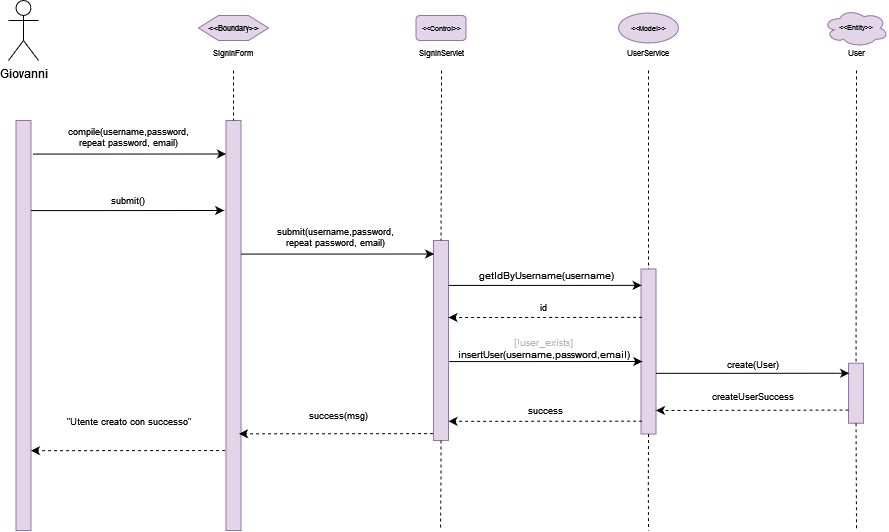

The diagram above was exported from draw.io. Its source (the exported page's mxGraphModel, read from the mxfile embedded in the PNG):
<mxGraphModel dx="308" dy="593" grid="1" gridSize="10" guides="1" tooltips="1" connect="1" arrows="1" fold="1" page="1" pageScale="1" pageWidth="827" pageHeight="1169" math="0" shadow="0">
  <root>
    <mxCell id="0" />
    <mxCell id="1" parent="0" />
    <mxCell id="6zgedMiXnLr29zdNhrRE-1" value="Giovanni" style="shape=umlActor;verticalLabelPosition=bottom;verticalAlign=top;html=1;outlineConnect=0;" vertex="1" parent="1">
      <mxGeometry x="1360" y="690" width="30" height="60" as="geometry" />
    </mxCell>
    <mxCell id="6zgedMiXnLr29zdNhrRE-2" value="" style="rounded=0;whiteSpace=wrap;html=1;fillColor=#e1d5e7;strokeColor=#9673a6;" vertex="1" parent="1">
      <mxGeometry x="1367.5" y="810" width="15" height="410" as="geometry" />
    </mxCell>
    <mxCell id="6zgedMiXnLr29zdNhrRE-3" value="" style="rounded=0;whiteSpace=wrap;html=1;fillColor=#e1d5e7;strokeColor=#9673a6;" vertex="1" parent="1">
      <mxGeometry x="1577.5" y="810" width="15" height="410" as="geometry" />
    </mxCell>
    <mxCell id="6zgedMiXnLr29zdNhrRE-4" value="" style="endArrow=none;dashed=1;html=1;rounded=0;fontSize=8;entryX=0.5;entryY=0;entryDx=0;entryDy=0;exitX=0.5;exitY=1;exitDx=0;exitDy=0;" edge="1" parent="1" target="6zgedMiXnLr29zdNhrRE-3">
      <mxGeometry width="50" height="50" relative="1" as="geometry">
        <mxPoint x="1585" y="760" as="sourcePoint" />
        <mxPoint x="1607.5" y="820" as="targetPoint" />
      </mxGeometry>
    </mxCell>
    <mxCell id="6zgedMiXnLr29zdNhrRE-5" value="&amp;lt;&amp;lt;Boundary&amp;gt;&amp;gt;" style="shape=hexagon;perimeter=hexagonPerimeter2;whiteSpace=wrap;html=1;fixedSize=1;fontSize=8;fillColor=#e1d5e7;strokeColor=#9673a6;" vertex="1" parent="1">
      <mxGeometry x="1550" y="705" width="70" height="25" as="geometry" />
    </mxCell>
    <mxCell id="6zgedMiXnLr29zdNhrRE-6" value="&lt;div&gt;SignInForm&lt;br&gt;&lt;/div&gt;" style="text;html=1;strokeColor=none;fillColor=none;align=center;verticalAlign=middle;whiteSpace=wrap;rounded=0;fontSize=8;" vertex="1" parent="1">
      <mxGeometry x="1570" y="735" width="30" height="15" as="geometry" />
    </mxCell>
    <mxCell id="6zgedMiXnLr29zdNhrRE-7" value="submit()" style="text;html=1;strokeColor=none;fillColor=none;align=center;verticalAlign=middle;whiteSpace=wrap;rounded=0;fontSize=9;" vertex="1" parent="1">
      <mxGeometry x="1420" y="880" width="120" height="20" as="geometry" />
    </mxCell>
    <mxCell id="6zgedMiXnLr29zdNhrRE-8" value="&amp;lt;&amp;lt;Control&amp;gt;&amp;gt;" style="rounded=1;whiteSpace=wrap;html=1;fontSize=7;fillColor=#e1d5e7;strokeColor=#9673a6;" vertex="1" parent="1">
      <mxGeometry x="1767.5" y="705" width="50" height="25" as="geometry" />
    </mxCell>
    <mxCell id="6zgedMiXnLr29zdNhrRE-9" value="SignInServlet" style="text;html=1;strokeColor=none;fillColor=none;align=center;verticalAlign=middle;whiteSpace=wrap;rounded=0;fontSize=8;" vertex="1" parent="1">
      <mxGeometry x="1777.5" y="735" width="30" height="15" as="geometry" />
    </mxCell>
    <mxCell id="6zgedMiXnLr29zdNhrRE-10" value="" style="rounded=0;whiteSpace=wrap;html=1;fillColor=#e1d5e7;strokeColor=#9673a6;" vertex="1" parent="1">
      <mxGeometry x="1785" y="930" width="15" height="200" as="geometry" />
    </mxCell>
    <mxCell id="6zgedMiXnLr29zdNhrRE-11" value="" style="endArrow=none;dashed=1;html=1;rounded=0;fontSize=8;entryX=0.5;entryY=0;entryDx=0;entryDy=0;" edge="1" parent="1" target="6zgedMiXnLr29zdNhrRE-10">
      <mxGeometry width="50" height="50" relative="1" as="geometry">
        <mxPoint x="1793" y="760" as="sourcePoint" />
        <mxPoint x="1837.5" y="833.5" as="targetPoint" />
      </mxGeometry>
    </mxCell>
    <mxCell id="6zgedMiXnLr29zdNhrRE-12" value="&amp;lt;&amp;lt;Model&amp;gt;&amp;gt;" style="ellipse;whiteSpace=wrap;html=1;fontSize=7;fillColor=#e1d5e7;strokeColor=#9673a6;" vertex="1" parent="1">
      <mxGeometry x="1970" y="702.5" width="60" height="30" as="geometry" />
    </mxCell>
    <mxCell id="6zgedMiXnLr29zdNhrRE-13" value="&lt;font color=&quot;#B3B3B3&quot;&gt;[!user_exists] &lt;/font&gt;insertUser(username,password,email)" style="text;html=1;strokeColor=none;fillColor=none;align=center;verticalAlign=middle;whiteSpace=wrap;rounded=0;fontSize=10;" vertex="1" parent="1">
      <mxGeometry x="1798.75" y="1023.75" width="192.5" height="29" as="geometry" />
    </mxCell>
    <mxCell id="6zgedMiXnLr29zdNhrRE-14" value="" style="rounded=0;whiteSpace=wrap;html=1;fillColor=#e1d5e7;strokeColor=#9673a6;" vertex="1" parent="1">
      <mxGeometry x="1992.5" y="958.5" width="15" height="165" as="geometry" />
    </mxCell>
    <mxCell id="6zgedMiXnLr29zdNhrRE-15" value="" style="endArrow=none;dashed=1;html=1;rounded=0;fontSize=8;entryX=0.5;entryY=0;entryDx=0;entryDy=0;" edge="1" parent="1" target="6zgedMiXnLr29zdNhrRE-14">
      <mxGeometry width="50" height="50" relative="1" as="geometry">
        <mxPoint x="2000" y="760" as="sourcePoint" />
        <mxPoint x="2022.5" y="858.5" as="targetPoint" />
      </mxGeometry>
    </mxCell>
    <mxCell id="6zgedMiXnLr29zdNhrRE-16" value="UserService" style="text;html=1;strokeColor=none;fillColor=none;align=center;verticalAlign=middle;whiteSpace=wrap;rounded=0;fontSize=8;" vertex="1" parent="1">
      <mxGeometry x="1985" y="735" width="30" height="15" as="geometry" />
    </mxCell>
    <mxCell id="6zgedMiXnLr29zdNhrRE-17" value="&lt;font style=&quot;font-size: 9px;&quot;&gt;create(User)&lt;/font&gt;" style="text;html=1;strokeColor=none;fillColor=none;align=center;verticalAlign=middle;whiteSpace=wrap;rounded=0;fontSize=9;" vertex="1" parent="1">
      <mxGeometry x="2010" y="1043.75" width="190" height="20" as="geometry" />
    </mxCell>
    <mxCell id="6zgedMiXnLr29zdNhrRE-18" value="&amp;lt;&amp;lt;Entity&amp;gt;&amp;gt;" style="ellipse;shape=cloud;whiteSpace=wrap;html=1;fontSize=7;fillColor=#e1d5e7;strokeColor=#9673a6;" vertex="1" parent="1">
      <mxGeometry x="2175" y="698.5899999999999" width="65" height="37.82" as="geometry" />
    </mxCell>
    <mxCell id="6zgedMiXnLr29zdNhrRE-19" value="" style="rounded=0;whiteSpace=wrap;html=1;fillColor=#e1d5e7;strokeColor=#9673a6;" vertex="1" parent="1">
      <mxGeometry x="2200" y="1052.75" width="15" height="60" as="geometry" />
    </mxCell>
    <mxCell id="6zgedMiXnLr29zdNhrRE-20" value="" style="endArrow=none;dashed=1;html=1;rounded=0;fontSize=8;entryX=0.5;entryY=0;entryDx=0;entryDy=0;" edge="1" parent="1" target="6zgedMiXnLr29zdNhrRE-19">
      <mxGeometry width="50" height="50" relative="1" as="geometry">
        <mxPoint x="2208" y="760" as="sourcePoint" />
        <mxPoint x="2134.66" y="951.25" as="targetPoint" />
      </mxGeometry>
    </mxCell>
    <mxCell id="6zgedMiXnLr29zdNhrRE-21" value="&lt;div&gt;createUserSuccess&lt;/div&gt;" style="text;html=1;strokeColor=none;fillColor=none;align=center;verticalAlign=middle;whiteSpace=wrap;rounded=0;fontSize=9;" vertex="1" parent="1">
      <mxGeometry x="2045" y="1083" width="120" height="5" as="geometry" />
    </mxCell>
    <mxCell id="6zgedMiXnLr29zdNhrRE-22" value="" style="endArrow=classic;html=1;rounded=0;dashed=1;fontSize=7;entryX=1;entryY=0.333;entryDx=0;entryDy=0;entryPerimeter=0;" edge="1" parent="1">
      <mxGeometry width="50" height="50" relative="1" as="geometry">
        <mxPoint x="2200" y="1099.54" as="sourcePoint" />
        <mxPoint x="2007.5" y="1099.96" as="targetPoint" />
      </mxGeometry>
    </mxCell>
    <mxCell id="6zgedMiXnLr29zdNhrRE-23" value="" style="endArrow=none;dashed=1;html=1;rounded=0;fontSize=8;exitX=0.5;exitY=1;exitDx=0;exitDy=0;" edge="1" parent="1" source="6zgedMiXnLr29zdNhrRE-19">
      <mxGeometry width="50" height="50" relative="1" as="geometry">
        <mxPoint x="2134.99" y="1166.25" as="sourcePoint" />
        <mxPoint x="2208" y="1220" as="targetPoint" />
      </mxGeometry>
    </mxCell>
    <mxCell id="6zgedMiXnLr29zdNhrRE-24" value="" style="endArrow=none;dashed=1;html=1;rounded=0;fontSize=8;exitX=0.5;exitY=1;exitDx=0;exitDy=0;" edge="1" parent="1" source="6zgedMiXnLr29zdNhrRE-14">
      <mxGeometry width="50" height="50" relative="1" as="geometry">
        <mxPoint x="2000.2499999999998" y="1143.5" as="sourcePoint" />
        <mxPoint x="2000" y="1220" as="targetPoint" />
        <Array as="points">
          <mxPoint x="1999.76" y="1173.5" />
        </Array>
      </mxGeometry>
    </mxCell>
    <mxCell id="6zgedMiXnLr29zdNhrRE-25" value="" style="endArrow=none;dashed=1;html=1;rounded=0;fontSize=8;exitX=0.5;exitY=1;exitDx=0;exitDy=0;" edge="1" parent="1" source="6zgedMiXnLr29zdNhrRE-10">
      <mxGeometry width="50" height="50" relative="1" as="geometry">
        <mxPoint x="1792.9399999999996" y="1140" as="sourcePoint" />
        <mxPoint x="1792" y="1220" as="targetPoint" />
        <Array as="points">
          <mxPoint x="1792.4499999999998" y="1170" />
        </Array>
      </mxGeometry>
    </mxCell>
    <mxCell id="6zgedMiXnLr29zdNhrRE-27" value="User" style="text;html=1;strokeColor=none;fillColor=none;align=center;verticalAlign=middle;whiteSpace=wrap;rounded=0;fontSize=8;" vertex="1" parent="1">
      <mxGeometry x="2192.5" y="735" width="30" height="15" as="geometry" />
    </mxCell>
    <mxCell id="6zgedMiXnLr29zdNhrRE-28" value="" style="endArrow=classic;html=1;rounded=0;exitX=1;exitY=0;exitDx=0;exitDy=0;entryX=-0.125;entryY=0.121;entryDx=0;entryDy=0;entryPerimeter=0;" edge="1" parent="1">
      <mxGeometry width="50" height="50" relative="1" as="geometry">
        <mxPoint x="1382.5" y="900.0700000000002" as="sourcePoint" />
        <mxPoint x="1575.625" y="900" as="targetPoint" />
        <Array as="points">
          <mxPoint x="1430" y="900.0699999999999" />
          <mxPoint x="1450" y="900.0699999999999" />
        </Array>
      </mxGeometry>
    </mxCell>
    <mxCell id="6zgedMiXnLr29zdNhrRE-29" value="" style="endArrow=classic;html=1;rounded=0;exitX=1;exitY=0;exitDx=0;exitDy=0;entryX=-0.125;entryY=0.121;entryDx=0;entryDy=0;entryPerimeter=0;" edge="1" parent="1">
      <mxGeometry width="50" height="50" relative="1" as="geometry">
        <mxPoint x="1592.5" y="943.5700000000002" as="sourcePoint" />
        <mxPoint x="1785.625" y="943.5" as="targetPoint" />
        <Array as="points">
          <mxPoint x="1640" y="943.5699999999999" />
          <mxPoint x="1660" y="943.5699999999999" />
        </Array>
      </mxGeometry>
    </mxCell>
    <mxCell id="6zgedMiXnLr29zdNhrRE-30" value="&lt;div style=&quot;font-size: 9px&quot;&gt;&lt;font style=&quot;font-size: 9px&quot;&gt;submit(username,password,&lt;/font&gt;&lt;/div&gt;&lt;div style=&quot;font-size: 9px&quot;&gt;&lt;font style=&quot;font-size: 9px&quot;&gt;repeat password, email)&lt;/font&gt;&lt;/div&gt;" style="text;html=1;strokeColor=none;fillColor=none;align=center;verticalAlign=middle;whiteSpace=wrap;rounded=0;fontSize=9;" vertex="1" parent="1">
      <mxGeometry x="1590" y="910" width="195" height="33.5" as="geometry" />
    </mxCell>
    <mxCell id="6zgedMiXnLr29zdNhrRE-31" value="" style="endArrow=classic;html=1;rounded=0;exitX=1;exitY=0;exitDx=0;exitDy=0;entryX=-0.125;entryY=0.121;entryDx=0;entryDy=0;entryPerimeter=0;" edge="1" parent="1">
      <mxGeometry width="50" height="50" relative="1" as="geometry">
        <mxPoint x="1384.38" y="843.5700000000002" as="sourcePoint" />
        <mxPoint x="1577.505" y="843.5" as="targetPoint" />
        <Array as="points">
          <mxPoint x="1431.88" y="843.5699999999999" />
          <mxPoint x="1451.88" y="843.5699999999999" />
        </Array>
      </mxGeometry>
    </mxCell>
    <mxCell id="6zgedMiXnLr29zdNhrRE-32" value="" style="endArrow=classic;html=1;rounded=0;dashed=1;fontSize=7;exitX=-0.047;exitY=0.97;exitDx=0;exitDy=0;exitPerimeter=0;" edge="1" parent="1">
      <mxGeometry width="50" height="50" relative="1" as="geometry">
        <mxPoint x="1784.505" y="1123.1" as="sourcePoint" />
        <mxPoint x="1590.5" y="1123.29" as="targetPoint" />
      </mxGeometry>
    </mxCell>
    <mxCell id="6zgedMiXnLr29zdNhrRE-33" value="" style="endArrow=classic;html=1;rounded=0;exitX=1;exitY=0;exitDx=0;exitDy=0;entryX=-0.125;entryY=0.121;entryDx=0;entryDy=0;entryPerimeter=0;" edge="1" parent="1">
      <mxGeometry width="50" height="50" relative="1" as="geometry">
        <mxPoint x="1800" y="974.9300000000001" as="sourcePoint" />
        <mxPoint x="1993.125" y="974.8600000000004" as="targetPoint" />
        <Array as="points">
          <mxPoint x="1847.5" y="974.9300000000001" />
          <mxPoint x="1867.5" y="974.9300000000001" />
        </Array>
      </mxGeometry>
    </mxCell>
    <mxCell id="6zgedMiXnLr29zdNhrRE-34" value="&lt;div style=&quot;font-size: 9px;&quot;&gt;&lt;font style=&quot;font-size: 9px;&quot;&gt;compile(username,password,&lt;/font&gt;&lt;/div&gt;&lt;div style=&quot;font-size: 9px;&quot;&gt;&lt;font style=&quot;font-size: 9px;&quot;&gt;repeat password, email)&lt;/font&gt;&lt;/div&gt;" style="text;html=1;strokeColor=none;fillColor=none;align=center;verticalAlign=middle;whiteSpace=wrap;rounded=0;fontSize=9;" vertex="1" parent="1">
      <mxGeometry x="1382.5" y="810" width="195" height="33.5" as="geometry" />
    </mxCell>
    <mxCell id="6zgedMiXnLr29zdNhrRE-35" value="success(msg)" style="text;html=1;strokeColor=none;fillColor=none;align=center;verticalAlign=middle;whiteSpace=wrap;rounded=0;fontSize=9;" vertex="1" parent="1">
      <mxGeometry x="1592.5" y="1090" width="195" height="30" as="geometry" />
    </mxCell>
    <mxCell id="6zgedMiXnLr29zdNhrRE-36" value="&quot;Utente creato con successo&quot;" style="text;html=1;strokeColor=none;fillColor=none;align=center;verticalAlign=middle;whiteSpace=wrap;rounded=0;fontSize=9;" vertex="1" parent="1">
      <mxGeometry x="1382.5" y="1094.05" width="195" height="33.5" as="geometry" />
    </mxCell>
    <mxCell id="6zgedMiXnLr29zdNhrRE-37" value="success" style="text;html=1;strokeColor=none;fillColor=none;align=center;verticalAlign=middle;whiteSpace=wrap;rounded=0;fontSize=9;" vertex="1" parent="1">
      <mxGeometry x="1799.75" y="1083" width="195" height="33.5" as="geometry" />
    </mxCell>
    <mxCell id="6zgedMiXnLr29zdNhrRE-38" value="" style="endArrow=classic;html=1;rounded=0;dashed=1;fontSize=7;exitX=0.073;exitY=0.293;exitDx=0;exitDy=0;exitPerimeter=0;" edge="1" parent="1" source="6zgedMiXnLr29zdNhrRE-14">
      <mxGeometry width="50" height="50" relative="1" as="geometry">
        <mxPoint x="1989.5049999999999" y="1006.5999999999999" as="sourcePoint" />
        <mxPoint x="1800" y="1006.9999999999998" as="targetPoint" />
      </mxGeometry>
    </mxCell>
    <mxCell id="6zgedMiXnLr29zdNhrRE-39" value="id" style="text;html=1;strokeColor=none;fillColor=none;align=center;verticalAlign=middle;whiteSpace=wrap;rounded=0;fontSize=9;" vertex="1" parent="1">
      <mxGeometry x="1797.5" y="990" width="195" height="13.5" as="geometry" />
    </mxCell>
    <mxCell id="6zgedMiXnLr29zdNhrRE-40" value="" style="endArrow=classic;html=1;rounded=0;dashed=1;fontSize=7;exitX=0.073;exitY=0.293;exitDx=0;exitDy=0;exitPerimeter=0;" edge="1" parent="1">
      <mxGeometry width="50" height="50" relative="1" as="geometry">
        <mxPoint x="1993.5950000000003" y="1110.665" as="sourcePoint" />
        <mxPoint x="1800" y="1110.8200000000002" as="targetPoint" />
      </mxGeometry>
    </mxCell>
    <mxCell id="6zgedMiXnLr29zdNhrRE-41" value="getIdByUsername(username)" style="text;html=1;strokeColor=none;fillColor=none;align=center;verticalAlign=middle;whiteSpace=wrap;rounded=0;fontSize=10;" vertex="1" parent="1">
      <mxGeometry x="1802.25" y="960" width="192.5" height="10" as="geometry" />
    </mxCell>
    <mxCell id="6zgedMiXnLr29zdNhrRE-42" value="" style="endArrow=classic;html=1;rounded=0;exitX=1;exitY=0;exitDx=0;exitDy=0;entryX=-0.125;entryY=0.121;entryDx=0;entryDy=0;entryPerimeter=0;" edge="1" parent="1">
      <mxGeometry width="50" height="50" relative="1" as="geometry">
        <mxPoint x="1800.69" y="1051.0700000000002" as="sourcePoint" />
        <mxPoint x="1993.815" y="1051.0000000000005" as="targetPoint" />
        <Array as="points">
          <mxPoint x="1848.19" y="1051.07" />
          <mxPoint x="1868.19" y="1051.07" />
        </Array>
      </mxGeometry>
    </mxCell>
    <mxCell id="6zgedMiXnLr29zdNhrRE-43" value="" style="endArrow=classic;html=1;rounded=0;exitX=1;exitY=0;exitDx=0;exitDy=0;entryX=-0.125;entryY=0.121;entryDx=0;entryDy=0;entryPerimeter=0;" edge="1" parent="1">
      <mxGeometry width="50" height="50" relative="1" as="geometry">
        <mxPoint x="2007.5" y="1062.8200000000002" as="sourcePoint" />
        <mxPoint x="2200.625" y="1062.75" as="targetPoint" />
        <Array as="points">
          <mxPoint x="2055" y="1062.82" />
          <mxPoint x="2075" y="1062.82" />
        </Array>
      </mxGeometry>
    </mxCell>
    <mxCell id="6zgedMiXnLr29zdNhrRE-44" value="" style="endArrow=classic;html=1;rounded=0;dashed=1;fontSize=7;exitX=-0.047;exitY=0.97;exitDx=0;exitDy=0;exitPerimeter=0;" edge="1" parent="1">
      <mxGeometry width="50" height="50" relative="1" as="geometry">
        <mxPoint x="1576.505" y="1139.9999999999998" as="sourcePoint" />
        <mxPoint x="1382.5" y="1140.1899999999998" as="targetPoint" />
      </mxGeometry>
    </mxCell>
  </root>
</mxGraphModel>